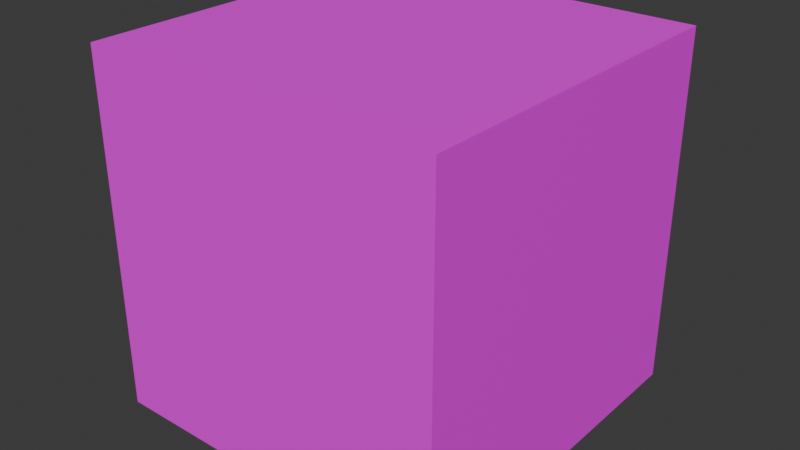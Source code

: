 # Source: buildings.blend  (saved by Blender 4.4.32; exported with 4.5.12 LTS)
import bpy
from mathutils import Matrix  # noqa: F401  (used for matrix-valued properties, if any)

bpy.ops.wm.read_factory_settings(use_empty=True)
scene = bpy.context.scene
scene.name = 'Scene'

# ---- collections
col_collection = bpy.data.collections.new('Collection'); scene.collection.children.link(col_collection)

# ---- images (referenced by path relative to the original .blend; pixels are not part of the script)
import os
ASSET_DIR = os.environ.get("B2B_ASSET_DIR", "")  # directory of the original .blend (textures are referenced by path, not embedded)
HERE = os.path.dirname(os.path.abspath(__file__))  # packed textures are extracted next to this script under _unpacked/

def load_image(name, relpath, width, height, colorspace="sRGB"):
    """Load a texture the original file referenced (path relative to the .blend, or extracted next to this script)."""
    p = next((c for c in (os.path.join(HERE, relpath), os.path.join(ASSET_DIR, relpath)) if relpath and os.path.exists(c)), "")
    if p:
        img = bpy.data.images.load(p, check_existing=True)
        img.name = name
    else:  # same state as the original file: an image datablock whose file is absent (Cycles renders it pink)
        img = bpy.data.images.new(name, width, height)
        img.source = "FILE"
        img.filepath = "//" + (relpath or name)
    img.colorspace_settings.name = colorspace
    return img
img_building_01 = load_image('building-01', 'building-01.png', 1024, 1024, 'sRGB')

# ---- materials (node trees are filled in below, after node groups)
mat_material = bpy.data.materials.new('Material')
mat_material.alpha_threshold = 0.0
mat_material.roughness = 0.5
mat_material.line_color = (0.0, 0.0, 0.0, 1.0)

# ---- material node trees
mat_material.use_nodes = True; mat_material.node_tree.nodes.clear()
_N = mat_material.node_tree.nodes; _L = mat_material.node_tree.links
n0 = _N.new('ShaderNodeOutputMaterial'); n0.name = 'Material Output'; n0.location = (300, 300)
n1 = _N.new('ShaderNodeBsdfPrincipled'); n1.name = 'Principled BSDF'; n1.location = (10, 300)
n1.inputs[3].default_value = 1.45
n2 = _N.new('ShaderNodeTexImage'); n2.name = 'Image Texture'; n2.location = (-280, 280)
n2.image = img_building_01
_L.new(n1.outputs[0], n0.inputs[0])
_L.new(n2.outputs[0], n1.inputs[0])
n0.is_active_output = True

# ---- world
world_world = bpy.data.worlds.new('World'); scene.world = world_world
world_world.use_nodes = True; world_world.node_tree.nodes.clear()
_N = world_world.node_tree.nodes; _L = world_world.node_tree.links
n0 = _N.new('ShaderNodeOutputWorld'); n0.name = 'World Output'; n0.location = (300, 300)
n1 = _N.new('ShaderNodeBackground'); n1.name = 'Background'; n1.location = (10, 300)
n1.inputs[0].default_value = (0.05088, 0.05088, 0.05088, 1.0)
_L.new(n1.outputs[0], n0.inputs[0])
n0.is_active_output = True
world_world.color = (0.05088, 0.05088, 0.05088)
world_world.sun_shadow_jitter_overblur = 0.0

# ---- meshes
me_cube = bpy.data.meshes.new('Cube')
me_cube.from_pydata([(10.0, 10.0, 20.0), (10.0, 10.0, 0.0), (10.0, -10.0, 20.0), (10.0, -10.0, 0.0), (-10.0, 10.0, 20.0), (-10.0, 10.0, 0.0), (-10.0, -10.0, 20.0), (-10.0, -10.0, 0.0)], [], [(0, 4, 6, 2), (3, 2, 6, 7), (7, 6, 4, 5), (5, 1, 3, 7), (1, 0, 2, 3), (5, 4, 0, 1)])
_uv = me_cube.uv_layers.new(name='UVMap')
_uv.uv.foreach_set('vector', [0.3333, 2.517e-08, 0.3333, 0.3333, 6.623e-09, 0.3333, 3.179e-08, 2.4e-15, 0.3333, 0.6667, -1.854e-08, 0.6667, 6.623e-09, 0.3333, 0.3333, 0.3333, 0.6667, 0.3333, 0.3333, 0.3333, 0.3333, 9.271e-09, 0.6667, 3.444e-08, 0.125, 0.5, 0.375, 0.5, 0.375, 0.75, 0.125, 0.75, 0.6667, 0.6667, 0.3333, 0.6667, 0.3333, 0.3333, 0.6667, 0.3333, 1.0, 0.3333, 0.6667, 0.3333, 0.6667, 2.648e-09, 1.0, 2.781e-08])
me_cube.materials.append(mat_material)
me_cube.use_mirror_vertex_groups = False
me_cube.update()

# ---- objects
ob_building_01 = bpy.data.objects.new('building-01', me_cube)

# ---- transforms, parenting, visibility, modifiers, constraints
ob_building_01.location = (0.0, 0.0, 0.0)
ob_building_01.lock_rotations_4d = False
ob_building_01.empty_display_type = 'ARROWS'
ob_building_01.lineart.crease_threshold = 0.0

# ---- collection membership
col_collection.objects.link(ob_building_01)

# ---- scene / render settings (as saved in the file)
scene.frame_start = 1; scene.frame_end = 250; scene.frame_set(1)
scene.render.engine = 'BLENDER_EEVEE_NEXT'
bpy.context.view_layer.update()

# ---- added for rendering (the .blend has no active camera and no usable light): camera, sun
cam_auto = bpy.data.cameras.new('AutoCamera')
cam_auto.lens = 50.0
cam_auto.sensor_width = 36.0
cam_auto.clip_end = 1000.0
ob_auto_camera = bpy.data.objects.new('AutoCamera', cam_auto)
scene.collection.objects.link(ob_auto_camera)
ob_auto_camera.location = (32.0507, -38.4609, 35.6406)
ob_auto_camera.rotation_euler = (1.09748, -7.21219e-08, 0.694738)
scene.camera = ob_auto_camera
light_auto_sun = bpy.data.lights.new('AutoSun', 'SUN')
light_auto_sun.energy = 3.0
light_auto_sun.angle = 0.0523599
ob_auto_sun = bpy.data.objects.new('AutoSun', light_auto_sun)
scene.collection.objects.link(ob_auto_sun)
ob_auto_sun.rotation_euler = (0.872665, 0.174533, 0.523599)
bpy.context.view_layer.update()

